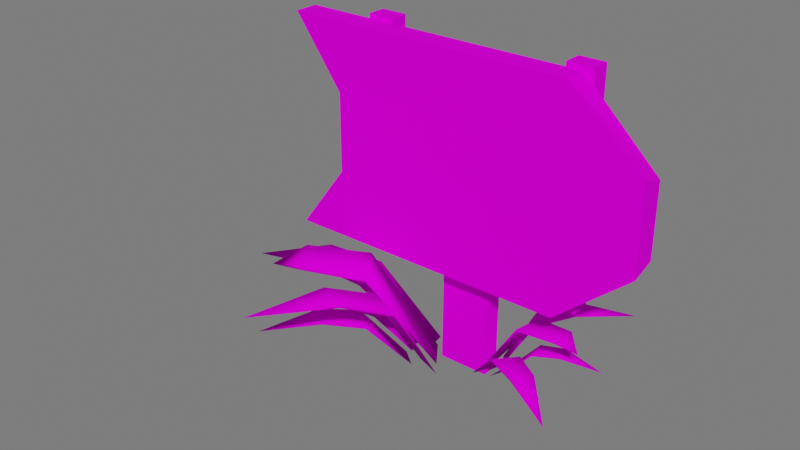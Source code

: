 # Source: Placa_A1.blend  (saved by Blender 3.4.6; exported with 4.5.12 LTS)
import bpy
from mathutils import Matrix  # noqa: F401  (used for matrix-valued properties, if any)

bpy.ops.wm.read_factory_settings(use_empty=True)
scene = bpy.context.scene
scene.name = 'Scene'

# ---- images (referenced by path relative to the original .blend; pixels are not part of the script)
import os
ASSET_DIR = os.environ.get("B2B_ASSET_DIR", "")  # directory of the original .blend (textures are referenced by path, not embedded)
HERE = os.path.dirname(os.path.abspath(__file__))  # packed textures are extracted next to this script under _unpacked/

def load_image(name, relpath, width, height, colorspace="sRGB"):
    """Load a texture the original file referenced (path relative to the .blend, or extracted next to this script)."""
    p = next((c for c in (os.path.join(HERE, relpath), os.path.join(ASSET_DIR, relpath)) if relpath and os.path.exists(c)), "")
    if p:
        img = bpy.data.images.load(p, check_existing=True)
        img.name = name
    else:  # same state as the original file: an image datablock whose file is absent (Cycles renders it pink)
        img = bpy.data.images.new(name, width, height)
        img.source = "FILE"
        img.filepath = "//" + (relpath or name)
    img.colorspace_settings.name = colorspace
    return img
img_atlas_1_png = load_image('Atlas 1.png', 'Atlas 1.png', 1024, 1024, 'sRGB')

# ---- materials (node trees are filled in below, after node groups)
mat_atlas_2__completo = bpy.data.materials.new('Atlas 2 (Completo)')
mat_atlas_2__completo.use_transparent_shadow = False

# ---- material node trees
mat_atlas_2__completo.use_nodes = True; mat_atlas_2__completo.node_tree.nodes.clear()
_N = mat_atlas_2__completo.node_tree.nodes; _L = mat_atlas_2__completo.node_tree.links
n0 = _N.new('ShaderNodeOutputMaterial'); n0.name = 'Material Output'; n0.location = (300, 300)
n1 = _N.new('ShaderNodeBsdfPrincipled'); n1.name = 'Principled BSDF'; n1.location = (10, 300)
n1.distribution = 'GGX'
n1.subsurface_method = 'RANDOM_WALK_SKIN'
n1.inputs[2].default_value = 0.7915
n1.inputs[3].default_value = 1.45
n1.inputs[13].default_value = 0.01186
n1.inputs[27].default_value = (0.0, 0.0, 0.0, 1.0)
n1.inputs[28].default_value = 1.0
n2 = _N.new('ShaderNodeBump'); n2.name = 'Bump'; n2.location = (-173, -154)
n2.inputs[0].default_value = 0.0
n2.inputs[1].default_value = 1.0
n2.inputs[2].default_value = 1.0
n3 = _N.new('ShaderNodeTexImage'); n3.name = 'Image Texture'; n3.location = (-449, 225)
n3.image = img_atlas_1_png
_L.new(n1.outputs[0], n0.inputs[0])
_L.new(n3.outputs[0], n1.inputs[0])
_L.new(n3.outputs[0], n2.inputs[3])
_L.new(n2.outputs[0], n1.inputs[5])
n0.is_active_output = True

# ---- world
world_world = bpy.data.worlds.new('World'); scene.world = world_world
world_world.use_nodes = True; world_world.node_tree.nodes.clear()
_N = world_world.node_tree.nodes; _L = world_world.node_tree.links
n0 = _N.new('ShaderNodeOutputWorld'); n0.name = 'World Output'; n0.location = (300, 300)
n1 = _N.new('ShaderNodeBackground'); n1.name = 'Background'; n1.location = (10, 300)
n1.inputs[0].default_value = (0.05088, 0.05088, 0.05088, 1.0)
n1.inputs[1].default_value = 3.4
_L.new(n1.outputs[0], n0.inputs[0])
n0.is_active_output = True
world_world.color = (0.05088, 0.05088, 0.05088)
world_world.use_sun_shadow = False
world_world.sun_shadow_jitter_overblur = 0.0

# ---- meshes
me_cube_005 = bpy.data.meshes.new('Cube.005')
me_cube_005.from_pydata([(-1.767, -0.3253, 1.048), (-1.767, -0.3253, 3.14), (-1.767, -0.09065, 1.048), (-1.767, -0.09065, 3.14), (1.049, -0.3253, 1.048), (1.049, -0.3253, 3.14), (1.049, -0.09065, 1.048), (1.049, -0.09065, 3.14), (-1.276, -0.3253, 1.707), (-1.276, -0.3253, 2.48), (-1.276, -0.09065, 2.48), (-1.276, -0.09065, 1.707), (1.775, -0.09065, 2.443), (1.775, -0.09065, 1.745), (1.775, -0.3253, 2.518), (1.775, -0.3253, 1.669), (0.885, -0.09066, 1.004), (1.142, -0.09066, 1.004), (0.885, -0.09066, 3.184), (1.142, -0.09066, 3.184), (0.885, 0.09066, 1.004), (1.142, 0.09066, 1.004), (0.885, 0.09066, 3.184), (1.142, 0.09066, 3.184), (-1.115, -0.09066, 1.004), (-0.8581, -0.09066, 1.004), (-1.115, -0.09066, 3.184), (-0.8581, -0.09066, 3.184), (-1.115, 0.09066, 1.004), (-0.8581, 0.09066, 1.004), (-1.115, 0.09066, 3.184), (-0.8581, 0.09066, 3.184), (-0.2491, -0.09066, 0.0), (0.2491, -0.09066, 0.0), (-0.2491, -0.09066, 2.292), (0.2491, -0.09066, 2.292), (-0.2491, 0.09066, 0.0), (0.2491, 0.09066, 0.0), (-0.2491, 0.09066, 2.292), (0.2491, 0.09066, 2.292), (-0.1993, -0.2396, 2.384e-07), (-0.3933, 0.03057, 2.384e-07), (-0.6688, -0.6986, 0.9194), (-1.183, -1.013, 0.9988), (-1.402, -0.7064, 1.021), (-0.9385, -0.321, 0.9466), (-1.556, -0.9935, 0.9232), (-0.9286, -0.3167, 0.9728), (-1.388, -0.7003, 1.059), (-1.168, -1.007, 1.037), (-0.6589, -0.6944, 0.9457), (-0.3788, -0.3906, 2.384e-07), (-0.5481, -0.2571, 2.384e-07), (-0.6201, -0.7602, 0.472), (-0.8903, -1.049, 0.5512), (-1.082, -0.8972, 0.5534), (-0.8564, -0.5733, 0.4747), (-1.349, -1.412, 0.4682), (-0.8522, -0.5691, 0.4922), (-1.076, -0.891, 0.5785), (-0.8842, -1.043, 0.5762), (-0.6159, -0.7559, 0.4894), (-0.08892, -0.3721, 2.384e-07), (-0.3688, -0.266, 2.384e-07), (-0.2209, -0.8193, 0.7894), (-0.453, -1.281, 1.005), (-0.7701, -1.159, 1.0), (-0.6113, -0.6682, 0.7833), (-0.9147, -1.958, 1.046), (-0.6062, -0.6563, 0.8054), (-0.7629, -1.141, 1.032), (-0.4458, -1.264, 1.037), (-0.2159, -0.8073, 0.8114), (-0.4074, -0.1348, 2.384e-07), (-0.4603, 0.1593, 2.384e-07), (-1.053, -0.3635, 0.5927), (-1.607, -0.4225, 0.65), (-1.668, -0.08955, 0.684), (-1.128, 0.04622, 0.6345), (-2.406, -0.3595, 0.4722), (-1.121, 0.04409, 0.6592), (-1.659, -0.09262, 0.7196), (-1.598, -0.4255, 0.6855), (-1.047, -0.3657, 0.6174), (-0.5163, -0.2149, 2.384e-07), (-0.5749, -0.05864, 2.384e-07), (-0.8463, -0.3863, 0.3333), (-1.144, -0.4724, 0.3707), (-1.211, -0.2953, 0.3799), (-0.9283, -0.1683, 0.3446), (-1.588, -0.5236, 0.2755), (-0.9246, -0.168, 0.3584), (-1.205, -0.2949, 0.3998), (-1.139, -0.472, 0.3906), (-0.8427, -0.386, 0.347), (0.1973, 0.1736, 2.384e-07), (0.1686, -0.0462, 2.384e-07), (0.6349, 0.183, 0.6128), (1.028, 0.1018, 0.6658), (0.9951, -0.1473, 0.6805), (0.594, -0.1236, 0.6309), (1.201, -0.07801, 0.6154), (0.5872, -0.1211, 0.6484), (0.9853, -0.1437, 0.7057), (1.019, 0.1054, 0.691), (0.6281, 0.1855, 0.6304), (0.3535, 0.1653, 2.384e-07), (0.375, 0.02319, 2.384e-07), (0.6393, 0.2351, 0.3146), (0.9023, 0.2525, 0.3674), (0.9265, 0.09117, 0.3689), (0.6691, 0.03657, 0.3164), (1.291, 0.2202, 0.3121), (0.6651, 0.03642, 0.328), (0.9207, 0.09097, 0.3856), (0.8965, 0.2523, 0.3841), (0.6353, 0.235, 0.3262), (0.204, 0.2884, 2.384e-07), (0.2918, 0.1092, 2.384e-07), (0.472, 0.4458, 0.5262), (0.7955, 0.5648, 0.6701), (0.8938, 0.3606, 0.6668), (0.593, 0.1944, 0.5221), (1.328, 0.6837, 0.697), (0.5851, 0.1909, 0.5368), (0.8824, 0.3556, 0.688), (0.7841, 0.5598, 0.6913), (0.4641, 0.4423, 0.5409), (0.2508, 0.02785, 2.384e-07), (0.1425, -0.1393, 2.384e-07), (0.6692, -0.1551, 0.395), (0.9657, -0.3791, 0.4332), (0.8434, -0.5686, 0.4559), (0.5186, -0.3884, 0.4229), (1.325, -0.7735, 0.3148), (0.5166, -0.3845, 0.4394), (0.8404, -0.563, 0.4796), (0.9627, -0.3735, 0.4569), (0.6671, -0.1513, 0.4115), (0.3403, 0.01716, 2.384e-07), (0.2976, -0.08553, 2.384e-07), (0.5789, -0.04985, 0.2221), (0.763, -0.1436, 0.2471), (0.7146, -0.2601, 0.2533), (0.5194, -0.1932, 0.2297), (1.002, -0.321, 0.1836), (0.5175, -0.1917, 0.2389), (0.7119, -0.2579, 0.2665), (0.7602, -0.1414, 0.2603), (0.577, -0.04829, 0.2313)], [], [(9, 1, 3, 10), (10, 3, 7, 12), (12, 7, 5, 14), (14, 5, 1, 9), (2, 6, 4, 0), (7, 3, 1, 5), (4, 15, 8, 0), (15, 14, 9, 8), (6, 13, 15, 4), (13, 12, 14, 15), (2, 11, 13, 6), (11, 10, 12, 13), (0, 8, 11, 2), (8, 9, 10, 11), (17, 19, 18, 16), (21, 20, 22, 23), (19, 17, 21, 23), (17, 16, 20, 21), (16, 18, 22, 20), (18, 19, 23, 22), (25, 27, 26, 24), (29, 28, 30, 31), (27, 25, 29, 31), (25, 24, 28, 29), (24, 26, 30, 28), (26, 27, 31, 30), (33, 35, 34, 32), (37, 36, 38, 39), (35, 33, 37, 39), (32, 34, 38, 36), (34, 35, 39, 38), (49, 48, 46), (43, 46, 44), (44, 45, 42, 43), (40, 42, 45, 41), (48, 49, 50, 47), (40, 41, 47, 50), (42, 40, 50), (43, 42, 50, 49), (45, 44, 48, 47), (44, 46, 48), (41, 45, 47), (46, 43, 49), (60, 59, 57), (54, 57, 55), (55, 56, 53, 54), (51, 53, 56, 52), (59, 60, 61, 58), (51, 52, 58, 61), (53, 51, 61), (54, 53, 61, 60), (56, 55, 59, 58), (55, 57, 59), (52, 56, 58), (57, 54, 60), (71, 70, 68), (65, 68, 66), (66, 67, 64, 65), (62, 64, 67, 63), (70, 71, 72, 69), (62, 63, 69, 72), (64, 62, 72), (65, 64, 72, 71), (67, 66, 70, 69), (66, 68, 70), (63, 67, 69), (68, 65, 71), (82, 81, 79), (76, 79, 77), (77, 78, 75, 76), (73, 75, 78, 74), (81, 82, 83, 80), (73, 74, 80, 83), (75, 73, 83), (76, 75, 83, 82), (78, 77, 81, 80), (77, 79, 81), (74, 78, 80), (79, 76, 82), (93, 92, 90), (87, 90, 88), (88, 89, 86, 87), (84, 86, 89, 85), (92, 93, 94, 91), (84, 85, 91, 94), (86, 84, 94), (87, 86, 94, 93), (89, 88, 92, 91), (88, 90, 92), (85, 89, 91), (90, 87, 93), (104, 103, 101), (98, 101, 99), (99, 100, 97, 98), (95, 97, 100, 96), (103, 104, 105, 102), (95, 96, 102, 105), (97, 95, 105), (98, 97, 105, 104), (100, 99, 103, 102), (99, 101, 103), (96, 100, 102), (101, 98, 104), (115, 114, 112), (109, 112, 110), (110, 111, 108, 109), (106, 108, 111, 107), (114, 115, 116, 113), (106, 107, 113, 116), (108, 106, 116), (109, 108, 116, 115), (111, 110, 114, 113), (110, 112, 114), (107, 111, 113), (112, 109, 115), (126, 125, 123), (120, 123, 121), (121, 122, 119, 120), (117, 119, 122, 118), (125, 126, 127, 124), (117, 118, 124, 127), (119, 117, 127), (120, 119, 127, 126), (122, 121, 125, 124), (121, 123, 125), (118, 122, 124), (123, 120, 126), (137, 136, 134), (131, 134, 132), (132, 133, 130, 131), (128, 130, 133, 129), (136, 137, 138, 135), (128, 129, 135, 138), (130, 128, 138), (131, 130, 138, 137), (133, 132, 136, 135), (132, 134, 136), (129, 133, 135), (134, 131, 137), (148, 147, 145), (142, 145, 143), (143, 144, 141, 142), (139, 141, 144, 140), (147, 148, 149, 146), (139, 140, 146, 149), (141, 139, 149), (142, 141, 149, 148), (144, 143, 147, 146), (143, 145, 147), (140, 144, 146), (145, 142, 148)])
me_cube_005.polygons.foreach_set('use_smooth', [0, 0, 0, 0, 0, 0, 0, 0, 0, 0, 0, 0, 0, 0, 0, 0, 0, 0, 0, 0, 0, 0, 0, 0, 0, 0, 0, 0, 0, 0, 0, 1, 1, 1, 1, 1, 1, 1, 1, 1, 1, 1, 1, 1, 1, 1, 1, 1, 1, 1, 1, 1, 1, 1, 1, 1, 1, 1, 1, 1, 1, 1, 1, 1, 1, 1, 1, 1, 1, 1, 1, 1, 1, 1, 1, 1, 1, 1, 1, 1, 1, 1, 1, 1, 1, 1, 1, 1, 1, 1, 1, 1, 1, 1, 1, 1, 1, 1, 1, 1, 1, 1, 1, 1, 1, 1, 1, 1, 1, 1, 1, 1, 1, 1, 1, 1, 1, 1, 1, 1, 1, 1, 1, 1, 1, 1, 1, 1, 1, 1, 1, 1, 1, 1, 1, 1, 1, 1, 1, 1, 1, 1, 1, 1, 1, 1, 1, 1, 1, 1, 1])
me_cube_005.polygons.foreach_set('material_index', [0, 0, 0, 0, 0, 0, 0, 0, 0, 0, 0, 0, 0, 0, 0, 0, 0, 0, 0, 0, 0, 0, 0, 0, 0, 0, 0, 0, 0, 0, 0, 1, 1, 1, 1, 1, 1, 1, 1, 1, 1, 1, 1, 1, 1, 1, 1, 1, 1, 1, 1, 1, 1, 1, 1, 1, 1, 1, 1, 1, 1, 1, 1, 1, 1, 1, 1, 1, 1, 1, 1, 1, 1, 1, 1, 1, 1, 1, 1, 1, 1, 1, 1, 1, 1, 1, 1, 1, 1, 1, 1, 1, 1, 1, 1, 1, 1, 1, 1, 1, 1, 1, 1, 1, 1, 1, 1, 1, 1, 1, 1, 1, 1, 1, 1, 1, 1, 1, 1, 1, 1, 1, 1, 1, 1, 1, 1, 1, 1, 1, 1, 1, 1, 1, 1, 1, 1, 1, 1, 1, 1, 1, 1, 1, 1, 1, 1, 1, 1, 1, 1])
_uv = me_cube_005.uv_layers.new(name='UVMap')
_uv.uv.foreach_set('vector', [0.9987, 0.9872, 0.9987, 0.9999, 0.9987, 0.9999, 0.9987, 0.9872, 0.945, 0.9479, 0.945, 0.961, 0.9998, 0.961, 0.9998, 0.9479, 0.9998, 0.9872, 0.9998, 0.9999, 0.9998, 0.9999, 0.9998, 0.9872, 0.9997, 0.9352, 0.9997, 0.9477, 0.9451, 0.9477, 0.9451, 0.9352, 0.945, 0.9456, 0.9998, 0.9456, 0.9998, 0.935, 0.945, 0.935, 0.9998, 0.9456, 0.945, 0.9456, 0.945, 0.935, 0.9998, 0.935, 0.9997, 0.935, 0.9997, 0.9476, 0.9451, 0.9476, 0.9451, 0.935, 0.7408, 0.08855, 0.7408, 0.09868, 0.6976, 0.09868, 0.6976, 0.08855, 0.9998, 0.9611, 0.9998, 0.9741, 0.9998, 0.9741, 0.9998, 0.9611, 0.9998, 0.9741, 0.9998, 0.9872, 0.9998, 0.9872, 0.9998, 0.9741, 0.945, 0.9479, 0.945, 0.961, 0.9998, 0.961, 0.9998, 0.9479, 0.945, 0.9479, 0.945, 0.9609, 0.9998, 0.9609, 0.9998, 0.9479, 0.9987, 0.9611, 0.9987, 0.9741, 0.9987, 0.9741, 0.9987, 0.9611, 0.9987, 0.9741, 0.9987, 0.9872, 0.9987, 0.9872, 0.9987, 0.9741, 0.945, 0.9479, 0.9999, 0.9479, 0.9999, 0.9609, 0.945, 0.9609, 0.945, 0.9479, 0.945, 0.9609, 0.9999, 0.9609, 0.9999, 0.9479, 0.9927, 0.9496, 0.9522, 0.9496, 0.945, 0.9479, 0.9999, 0.9479, 0.9522, 0.9496, 0.9522, 0.9592, 0.945, 0.9609, 0.945, 0.9479, 0.9522, 0.9592, 0.9927, 0.9592, 0.9999, 0.9609, 0.945, 0.9609, 0.9927, 0.9592, 0.9927, 0.9496, 0.9999, 0.9479, 0.9999, 0.9609, 0.945, 0.9479, 0.9999, 0.9479, 0.9999, 0.9609, 0.945, 0.9609, 0.945, 0.9479, 0.945, 0.9609, 0.9999, 0.9609, 0.9999, 0.9479, 0.9953, 0.9512, 0.9496, 0.9512, 0.945, 0.9479, 0.9999, 0.9479, 0.9496, 0.9512, 0.9496, 0.9577, 0.945, 0.9609, 0.945, 0.9479, 0.9496, 0.9577, 0.9953, 0.9577, 0.9999, 0.9609, 0.945, 0.9609, 0.9953, 0.9577, 0.9953, 0.9512, 0.9999, 0.9479, 0.9999, 0.9609, 0.945, 0.9349, 1.0, 0.9349, 1.0, 0.9477, 0.945, 0.9477, 0.945, 0.9349, 0.945, 0.9477, 1.0, 0.9477, 1.0, 0.9349, 0.9954, 0.9381, 0.9496, 0.9381, 0.945, 0.9349, 1.0, 0.9349, 0.9496, 0.9445, 0.9954, 0.9445, 1.0, 0.9477, 0.945, 0.9477, 0.9954, 0.9445, 0.9954, 0.9381, 1.0, 0.9349, 1.0, 0.9477, 0.9921, 0.02676, 0.9934, 0.02676, 0.9928, 0.04171, 0.9921, 0.02676, 0.9928, 0.04171, 0.9934, 0.02676, 0.9934, 0.02676, 0.994, 0.01521, 0.9916, 0.01521, 0.9921, 0.02676, 0.9916, 0.000262, 0.9916, 0.01521, 0.994, 0.01521, 0.994, 0.000262, 0.9934, 0.02676, 0.9921, 0.02676, 0.9916, 0.01521, 0.994, 0.01521, 0.9916, 0.000262, 0.994, 0.000262, 0.994, 0.01521, 0.9916, 0.01521, 0.9916, 0.01521, 0.9916, 0.000262, 0.9916, 0.01521, 0.9921, 0.02676, 0.9916, 0.01521, 0.9916, 0.01521, 0.9921, 0.02676, 0.994, 0.01521, 0.9934, 0.02676, 0.9934, 0.02676, 0.994, 0.01521, 0.9934, 0.02676, 0.9928, 0.04171, 0.9934, 0.02676, 0.994, 0.000262, 0.994, 0.01521, 0.994, 0.01521, 0.9928, 0.04171, 0.9921, 0.02676, 0.9921, 0.02676, 0.9921, 0.02676, 0.9934, 0.02676, 0.9928, 0.04171, 0.9921, 0.02676, 0.9928, 0.04171, 0.9934, 0.02676, 0.9934, 0.02676, 0.994, 0.01521, 0.9916, 0.01521, 0.9921, 0.02676, 0.9916, 0.000262, 0.9916, 0.01521, 0.994, 0.01521, 0.994, 0.000262, 0.9934, 0.02676, 0.9921, 0.02676, 0.9916, 0.01521, 0.994, 0.01521, 0.9916, 0.000262, 0.994, 0.000262, 0.994, 0.01521, 0.9916, 0.01521, 0.9916, 0.01521, 0.9916, 0.000262, 0.9916, 0.01521, 0.9921, 0.02676, 0.9916, 0.01521, 0.9916, 0.01521, 0.9921, 0.02676, 0.994, 0.01521, 0.9934, 0.02676, 0.9934, 0.02676, 0.994, 0.01521, 0.9934, 0.02676, 0.9928, 0.04171, 0.9934, 0.02676, 0.994, 0.000262, 0.994, 0.01521, 0.994, 0.01521, 0.9928, 0.04171, 0.9921, 0.02676, 0.9921, 0.02676, 0.9921, 0.02676, 0.9934, 0.02676, 0.9928, 0.04171, 0.9921, 0.02676, 0.9928, 0.04171, 0.9934, 0.02676, 0.9934, 0.02676, 0.994, 0.01521, 0.9916, 0.01521, 0.9921, 0.02676, 0.9916, 0.000262, 0.9916, 0.01521, 0.994, 0.01521, 0.994, 0.000262, 0.9934, 0.02676, 0.9921, 0.02676, 0.9916, 0.01521, 0.994, 0.01521, 0.9916, 0.000262, 0.994, 0.000262, 0.994, 0.01521, 0.9916, 0.01521, 0.9916, 0.01521, 0.9916, 0.000262, 0.9916, 0.01521, 0.9921, 0.02676, 0.9916, 0.01521, 0.9916, 0.01521, 0.9921, 0.02676, 0.994, 0.01521, 0.9934, 0.02676, 0.9934, 0.02676, 0.994, 0.01521, 0.9934, 0.02676, 0.9928, 0.04171, 0.9934, 0.02676, 0.994, 0.000262, 0.994, 0.01521, 0.994, 0.01521, 0.9928, 0.04171, 0.9921, 0.02676, 0.9921, 0.02676, 0.9921, 0.02676, 0.9934, 0.02676, 0.9928, 0.04171, 0.9921, 0.02676, 0.9928, 0.04171, 0.9934, 0.02676, 0.9934, 0.02676, 0.994, 0.01521, 0.9916, 0.01521, 0.9921, 0.02676, 0.9916, 0.000262, 0.9916, 0.01521, 0.994, 0.01521, 0.994, 0.000262, 0.9934, 0.02676, 0.9921, 0.02676, 0.9916, 0.01521, 0.994, 0.01521, 0.9916, 0.000262, 0.994, 0.000262, 0.994, 0.01521, 0.9916, 0.01521, 0.9916, 0.01521, 0.9916, 0.000262, 0.9916, 0.01521, 0.9921, 0.02676, 0.9916, 0.01521, 0.9916, 0.01521, 0.9921, 0.02676, 0.994, 0.01521, 0.9934, 0.02676, 0.9934, 0.02676, 0.994, 0.01521, 0.9934, 0.02676, 0.9928, 0.04171, 0.9934, 0.02676, 0.994, 0.000262, 0.994, 0.01521, 0.994, 0.01521, 0.9928, 0.04171, 0.9921, 0.02676, 0.9921, 0.02676, 0.9921, 0.02676, 0.9934, 0.02676, 0.9928, 0.04171, 0.9921, 0.02676, 0.9928, 0.04171, 0.9934, 0.02676, 0.9934, 0.02676, 0.994, 0.01521, 0.9916, 0.01521, 0.9921, 0.02676, 0.9916, 0.000262, 0.9916, 0.01521, 0.994, 0.01521, 0.994, 0.000262, 0.9934, 0.02676, 0.9921, 0.02676, 0.9916, 0.01521, 0.994, 0.01521, 0.9916, 0.000262, 0.994, 0.000262, 0.994, 0.01521, 0.9916, 0.01521, 0.9916, 0.01521, 0.9916, 0.000262, 0.9916, 0.01521, 0.9921, 0.02676, 0.9916, 0.01521, 0.9916, 0.01521, 0.9921, 0.02676, 0.994, 0.01521, 0.9934, 0.02676, 0.9934, 0.02676, 0.994, 0.01521, 0.9934, 0.02676, 0.9928, 0.04171, 0.9934, 0.02676, 0.994, 0.000262, 0.994, 0.01521, 0.994, 0.01521, 0.9928, 0.04171, 0.9921, 0.02676, 0.9921, 0.02676, 0.9921, 0.02676, 0.9934, 0.02676, 0.9928, 0.04171, 0.9921, 0.02676, 0.9928, 0.04171, 0.9934, 0.02676, 0.9934, 0.02676, 0.994, 0.01521, 0.9916, 0.01521, 0.9921, 0.02676, 0.9916, 0.000262, 0.9916, 0.01521, 0.994, 0.01521, 0.994, 0.000262, 0.9934, 0.02676, 0.9921, 0.02676, 0.9916, 0.01521, 0.994, 0.01521, 0.9916, 0.000262, 0.994, 0.000262, 0.994, 0.01521, 0.9916, 0.01521, 0.9916, 0.01521, 0.9916, 0.000262, 0.9916, 0.01521, 0.9921, 0.02676, 0.9916, 0.01521, 0.9916, 0.01521, 0.9921, 0.02676, 0.994, 0.01521, 0.9934, 0.02676, 0.9934, 0.02676, 0.994, 0.01521, 0.9934, 0.02676, 0.9928, 0.04171, 0.9934, 0.02676, 0.994, 0.000262, 0.994, 0.01521, 0.994, 0.01521, 0.9928, 0.04171, 0.9921, 0.02676, 0.9921, 0.02676, 0.9921, 0.02676, 0.9934, 0.02676, 0.9928, 0.04171, 0.9921, 0.02676, 0.9928, 0.04171, 0.9934, 0.02676, 0.9934, 0.02676, 0.994, 0.01521, 0.9916, 0.01521, 0.9921, 0.02676, 0.9916, 0.000262, 0.9916, 0.01521, 0.994, 0.01521, 0.994, 0.000262, 0.9934, 0.02676, 0.9921, 0.02676, 0.9916, 0.01521, 0.994, 0.01521, 0.9916, 0.000262, 0.994, 0.000262, 0.994, 0.01521, 0.9916, 0.01521, 0.9916, 0.01521, 0.9916, 0.000262, 0.9916, 0.01521, 0.9921, 0.02676, 0.9916, 0.01521, 0.9916, 0.01521, 0.9921, 0.02676, 0.994, 0.01521, 0.9934, 0.02676, 0.9934, 0.02676, 0.994, 0.01521, 0.9934, 0.02676, 0.9928, 0.04171, 0.9934, 0.02676, 0.994, 0.000262, 0.994, 0.01521, 0.994, 0.01521, 0.9928, 0.04171, 0.9921, 0.02676, 0.9921, 0.02676, 0.9921, 0.02676, 0.9934, 0.02676, 0.9928, 0.04171, 0.9921, 0.02676, 0.9928, 0.04171, 0.9934, 0.02676, 0.9934, 0.02676, 0.994, 0.01521, 0.9916, 0.01521, 0.9921, 0.02676, 0.9916, 0.000262, 0.9916, 0.01521, 0.994, 0.01521, 0.994, 0.000262, 0.9934, 0.02676, 0.9921, 0.02676, 0.9916, 0.01521, 0.994, 0.01521, 0.9916, 0.000262, 0.994, 0.000262, 0.994, 0.01521, 0.9916, 0.01521, 0.9916, 0.01521, 0.9916, 0.000262, 0.9916, 0.01521, 0.9921, 0.02676, 0.9916, 0.01521, 0.9916, 0.01521, 0.9921, 0.02676, 0.994, 0.01521, 0.9934, 0.02676, 0.9934, 0.02676, 0.994, 0.01521, 0.9934, 0.02676, 0.9928, 0.04171, 0.9934, 0.02676, 0.994, 0.000262, 0.994, 0.01521, 0.994, 0.01521, 0.9928, 0.04171, 0.9921, 0.02676, 0.9921, 0.02676, 0.9921, 0.02676, 0.9934, 0.02676, 0.9928, 0.04171, 0.9921, 0.02676, 0.9928, 0.04171, 0.9934, 0.02676, 0.9934, 0.02676, 0.994, 0.01521, 0.9916, 0.01521, 0.9921, 0.02676, 0.9916, 0.000262, 0.9916, 0.01521, 0.994, 0.01521, 0.994, 0.000262, 0.9934, 0.02676, 0.9921, 0.02676, 0.9916, 0.01521, 0.994, 0.01521, 0.9916, 0.000262, 0.994, 0.000262, 0.994, 0.01521, 0.9916, 0.01521, 0.9916, 0.01521, 0.9916, 0.000262, 0.9916, 0.01521, 0.9921, 0.02676, 0.9916, 0.01521, 0.9916, 0.01521, 0.9921, 0.02676, 0.994, 0.01521, 0.9934, 0.02676, 0.9934, 0.02676, 0.994, 0.01521, 0.9934, 0.02676, 0.9928, 0.04171, 0.9934, 0.02676, 0.994, 0.000262, 0.994, 0.01521, 0.994, 0.01521, 0.9928, 0.04171, 0.9921, 0.02676, 0.9921, 0.02676, 0.9921, 0.02676, 0.9934, 0.02676, 0.9928, 0.04171, 0.9921, 0.02676, 0.9928, 0.04171, 0.9934, 0.02676, 0.9934, 0.02676, 0.994, 0.01521, 0.9916, 0.01521, 0.9921, 0.02676, 0.9916, 0.000262, 0.9916, 0.01521, 0.994, 0.01521, 0.994, 0.000262, 0.9934, 0.02676, 0.9921, 0.02676, 0.9916, 0.01521, 0.994, 0.01521, 0.9916, 0.000262, 0.994, 0.000262, 0.994, 0.01521, 0.9916, 0.01521, 0.9916, 0.01521, 0.9916, 0.000262, 0.9916, 0.01521, 0.9921, 0.02676, 0.9916, 0.01521, 0.9916, 0.01521, 0.9921, 0.02676, 0.994, 0.01521, 0.9934, 0.02676, 0.9934, 0.02676, 0.994, 0.01521, 0.9934, 0.02676, 0.9928, 0.04171, 0.9934, 0.02676, 0.994, 0.000262, 0.994, 0.01521, 0.994, 0.01521, 0.9928, 0.04171, 0.9921, 0.02676, 0.9921, 0.02676])
me_cube_005.materials.append(mat_atlas_2__completo)
me_cube_005.materials.append(mat_atlas_2__completo)
me_cube_005.update()

# ---- objects
ob_cube_049 = bpy.data.objects.new('Cube.049', me_cube_005)

# ---- transforms, parenting, visibility, modifiers, constraints
ob_cube_049.location = (0.0, 0.0, 0.0)
ob_cube_049.scale = (2.0, 2.0, 2.0)

# ---- collection membership
scene.collection.objects.link(ob_cube_049)

# ---- scene / render settings (as saved in the file)
scene.frame_start = 1; scene.frame_end = 73; scene.frame_set(0)
scene.render.engine = 'BLENDER_EEVEE_NEXT'
scene.cycles.sampling_pattern = 'TABULATED_SOBOL'
scene.cycles.use_light_tree = False
scene.view_settings.view_transform = 'Filmic'
bpy.context.view_layer.update()

# ---- added for rendering (the .blend has no active camera and no usable light): camera, sun
cam_auto = bpy.data.cameras.new('AutoCamera')
cam_auto.lens = 50.0
cam_auto.sensor_width = 36.0
cam_auto.clip_end = 1000.0
ob_auto_camera = bpy.data.objects.new('AutoCamera', cam_auto)
scene.collection.objects.link(ob_auto_camera)
ob_auto_camera.location = (10.2522, -14.3345, 11.8904)
ob_auto_camera.rotation_euler = (1.09748, -7.21219e-08, 0.694738)
scene.camera = ob_auto_camera
light_auto_sun = bpy.data.lights.new('AutoSun', 'SUN')
light_auto_sun.energy = 3.0
light_auto_sun.angle = 0.0523599
ob_auto_sun = bpy.data.objects.new('AutoSun', light_auto_sun)
scene.collection.objects.link(ob_auto_sun)
ob_auto_sun.rotation_euler = (0.872665, 0.174533, 0.523599)
bpy.context.view_layer.update()

